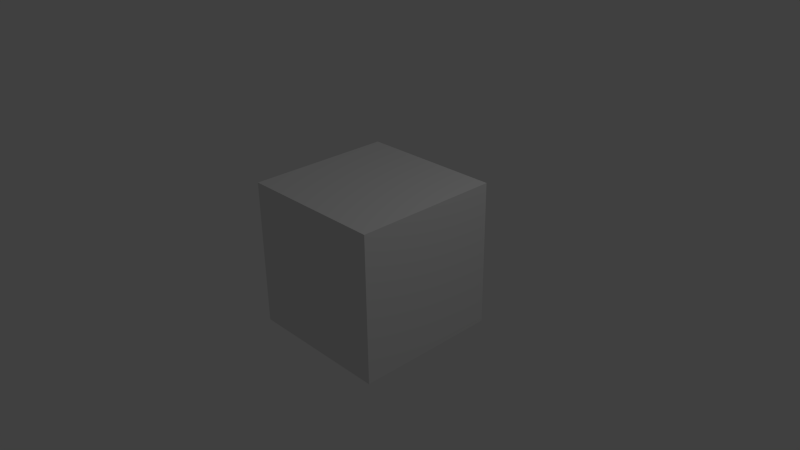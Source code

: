 # Source: weapon_shotgun01.blend  (saved by Blender 2.78.0; exported with 4.5.12 LTS)
import bpy
from mathutils import Matrix  # noqa: F401  (used for matrix-valued properties, if any)

bpy.ops.wm.read_factory_settings(use_empty=True)
scene = bpy.context.scene
scene.name = 'Scene'

# ---- collections
col_collection_1 = bpy.data.collections.new('Collection 1'); scene.collection.children.link(col_collection_1)

# ---- materials (node trees are filled in below, after node groups)
mat_material = bpy.data.materials.new('Material')
mat_material.alpha_threshold = 0.0
mat_material.use_transparent_shadow = False
mat_material.roughness = 0.5
mat_material.line_color = (0.0, 0.0, 0.0, 1.0)

# ---- material node trees

# ---- world
world_world = bpy.data.worlds.new('World'); scene.world = world_world
world_world.color = (0.05088, 0.05088, 0.05088)
world_world.use_sun_shadow = False
world_world.sun_shadow_jitter_overblur = 0.0
world_world.cycles.sampling_method = 'NONE'
world_world.cycles.sample_map_resolution = 256

# ---- cameras
cam_camera = bpy.data.cameras.new('Camera')
cam_camera.clip_end = 100.0
cam_camera.lens = 35.0
cam_camera.sensor_width = 32.0
cam_camera.sensor_height = 18.0
cam_camera.ortho_scale = 7.314
cam_camera.dof.focus_distance = 0.0
cam_camera.dof.aperture_fstop = 128.0

# ---- lights
light_lamp = bpy.data.lights.new('Lamp', 'POINT')
light_lamp.transmission_factor = 0.0
light_lamp.cutoff_distance = 30.0
light_lamp.energy = 100.0
light_lamp.shadow_buffer_clip_start = 1.001
light_lamp.shadow_soft_size = 0.1
light_lamp.shadow_maximum_resolution = 0.006
light_lamp.use_absolute_resolution = True
light_lamp.cycles.use_multiple_importance_sampling = False

# ---- meshes
me_cube_001 = bpy.data.meshes.new('Cube.001')
me_cube_001.from_pydata([(0.0184, 0.023, -0.046), (0.0184, -0.023, -0.046), (-0.0184, -0.023, -0.046), (-0.0184, 0.023, -0.046), (0.0184, 0.023, 0.046), (0.0184, -0.023, 0.046), (-0.0184, -0.023, 0.046), (-0.0184, 0.023, 0.046), (0.0184, 0.023, 0.092), (0.0184, -0.023, 0.092), (-0.0184, -0.023, 0.092), (-0.0184, 0.023, 0.092), (-0.046, -0.046, 0.138), (-0.0368, -0.046, 0.092), (0.02992, -0.5878, 0.1081), (0.04232, -0.5878, 0.138), (0.0184, -0.046, 0.092), (-0.0184, -0.046, 0.092), (-0.046, 0.023, 0.138), (0.02992, -0.5878, 0.1679), (0.0184, 0.046, 0.092), (-0.0184, 0.046, 0.092), (0.0276, 0.046, 0.138), (-0.0276, 0.046, 0.138), (-0.0184, 0.023, 0.0552), (-0.0184, -0.023, 0.0552), (0.0184, -0.023, 0.0552), (0.0184, 0.023, 0.0552), (0.0184, -0.092, 0.092), (-0.0184, -0.092, 0.092), (-0.046, -0.023, 0.138), (-1.144e-07, -0.5878, 0.1803), (0.0184, -0.1012, 0.092), (-0.0184, -0.1012, 0.092), (-0.0368, 0.023, 0.092), (-1.144e-07, -0.5878, 0.1634), (0.0184, -0.138, 0.092), (-0.0184, -0.138, 0.092), (-0.0368, -0.023, 0.092), (0.01795, -0.5878, 0.156), (0.0046, -0.09384, 0.092), (-0.0046, -0.09384, 0.092), (0.0046, -0.09936, 0.092), (-0.0046, -0.09936, 0.092), (0.0046, -0.08464, 0.05336), (-0.0276, -0.506, 0.138), (0.0046, -0.09016, 0.05336), (-0.0046, -0.09016, 0.05336), (0.0046, -0.023, 0.04784), (-0.0046, -0.023, 0.04784), (-0.0046, -0.023, 0.05336), (0.0046, -0.023, 0.05336), (0.0276, -0.506, 0.138), (-0.0184, -0.506, 0.092), (-0.0046, -0.08464, 0.05336), (0.0184, -0.506, 0.092), (0.0046, -0.08464, 0.04784), (-0.0023, -0.04784, 0.092), (0.0023, -0.04784, 0.092), (-0.0046, -0.08464, 0.04784), (0.0023, -0.04784, 0.05796), (-0.0023, -0.04784, 0.05796), (-0.0023, -0.02024, 0.092), (0.0023, -0.02024, 0.092), (0.0023, -0.02024, 0.05796), (-0.0023, -0.02024, 0.05796), (0.0184, 0.023, 0.184), (0.0184, -0.023, 0.184), (-0.0184, -0.023, 0.184), (-0.0184, 0.023, 0.184), (0.0184, -0.046, 0.184), (-0.0184, -0.046, 0.184), (0.0184, 0.046, 0.184), (-0.0184, 0.046, 0.184), (0.0184, -0.092, 0.184), (-0.0184, -0.092, 0.184), (0.0184, -0.1012, 0.184), (-0.0184, -0.1012, 0.184), (0.0184, -0.138, 0.184), (-0.0184, -0.138, 0.184), (-0.0184, -0.506, 0.184), (0.0184, -0.506, 0.184), (0.01795, -0.5418, 0.156), (-1.144e-07, -0.5418, 0.1634), (-1.144e-07, -0.5058, 0.1803), (-1.144e-07, -0.5418, 0.1803), (0.02992, -0.5058, 0.1679), (0.02992, -0.5418, 0.1679), (0.04232, -0.5058, 0.138), (0.04232, -0.5418, 0.138), (0.02992, -0.5058, 0.1081), (0.02992, -0.5418, 0.1081), (-1.144e-07, -0.5058, 0.09568), (-1.144e-07, -0.5418, 0.09568), (-0.02992, -0.5058, 0.1081), (-0.02992, -0.5418, 0.1081), (-0.04232, -0.5058, 0.138), (-0.04232, -0.5418, 0.138), (-0.02992, -0.5058, 0.1679), (-0.02992, -0.5418, 0.1679), (0.02539, -0.5418, 0.138), (0.01795, -0.5418, 0.12), (-1.144e-07, -0.5418, 0.1126), (-0.01796, -0.5418, 0.12), (-0.02539, -0.5418, 0.138), (-0.01796, -0.5418, 0.156), (0.01795, -0.51, 0.156), (-1.144e-07, -0.51, 0.1634), (0.02539, -0.51, 0.138), (0.01795, -0.51, 0.12), (-1.144e-07, -0.51, 0.1126), (-0.01796, -0.51, 0.12), (-0.02539, -0.51, 0.138), (-0.01796, -0.51, 0.156), (0.0368, 0.023, 0.092), (0.0368, -0.023, 0.092), (0.046, 0.023, 0.138), (0.046, -0.023, 0.138), (0.0368, -0.046, 0.092), (0.046, -0.046, 0.138), (0.0368, 0.046, 0.092), (0.046, 0.046, 0.138), (0.0368, -0.092, 0.092), (0.046, -0.092, 0.138), (0.0368, -0.1012, 0.092), (0.046, -0.1012, 0.138), (0.0368, -0.138, 0.092), (0.046, -0.138, 0.138), (0.046, -0.506, 0.138), (0.0368, -0.506, 0.092), (0.0368, 0.023, 0.184), (0.0368, -0.023, 0.184), (0.0368, -0.046, 0.184), (0.0368, 0.046, 0.184), (0.0368, -0.092, 0.184), (0.0368, -0.1012, 0.184), (0.0368, -0.138, 0.184), (0.0368, -0.506, 0.184), (-0.0368, 0.046, 0.092), (-0.046, 0.046, 0.138), (-0.0368, -0.092, 0.092), (-0.046, -0.092, 0.138), (-0.0368, -0.1012, 0.092), (-0.046, -0.1012, 0.138), (-0.0368, -0.138, 0.092), (-0.046, -0.138, 0.138), (-0.046, -0.506, 0.138), (-0.0368, -0.506, 0.092), (-0.0368, -0.023, 0.184), (-0.0368, 0.023, 0.184), (-0.0368, -0.046, 0.184), (-0.0368, 0.046, 0.184), (-0.0368, -0.092, 0.184), (-0.0368, -0.1012, 0.184), (-0.0368, -0.138, 0.184), (-0.0368, -0.506, 0.184), (-1.144e-07, -0.5878, 0.09568), (-0.02992, -0.5878, 0.1081), (-0.04232, -0.5878, 0.138), (-0.02992, -0.5878, 0.1679), (0.02539, -0.5878, 0.138), (0.01795, -0.5878, 0.12), (-1.144e-07, -0.5878, 0.1126), (-0.01796, -0.5878, 0.12), (-0.02539, -0.5878, 0.138), (-0.01796, -0.5878, 0.156), (0.02992, -0.7718, 0.1081), (0.04232, -0.7718, 0.138), (0.02992, -0.7718, 0.1679), (-7.629e-08, -0.7718, 0.1803), (-7.629e-08, -0.7718, 0.1634), (0.01795, -0.7718, 0.156), (-7.629e-08, -0.7718, 0.09568), (-0.02992, -0.7718, 0.1081), (-0.04232, -0.7718, 0.138), (-0.02992, -0.7718, 0.1679), (0.02539, -0.7718, 0.138), (0.01795, -0.7718, 0.12), (-7.629e-08, -0.7718, 0.1126), (-0.01796, -0.7718, 0.12), (-0.02539, -0.7718, 0.138), (-0.01796, -0.7718, 0.156)], [], [(0, 1, 2, 3), (24, 25, 10, 11), (0, 4, 5, 1), (1, 5, 6, 2), (2, 6, 7, 3), (4, 0, 3, 7), (69, 73, 151, 149), (25, 26, 9, 10), (27, 24, 11, 8), (26, 27, 8, 9), (78, 81, 137, 136), (70, 74, 134, 132), (66, 67, 131, 130), (8, 20, 120, 114), (16, 9, 115, 118), (45, 80, 155, 146), (77, 75, 152, 153), (10, 9, 16, 17), (20, 21, 23, 22), (37, 53, 147, 144), (22, 72, 133, 121), (8, 11, 21, 20), (7, 6, 25, 24), (26, 25, 50, 51), (4, 7, 24, 27), (5, 4, 27, 26), (28, 16, 118, 122), (29, 33, 142, 140), (9, 8, 114, 115), (17, 16, 28, 29), (76, 78, 136, 135), (71, 68, 148, 150), (72, 66, 130, 133), (33, 29, 41, 43), (52, 55, 129, 128), (73, 23, 139, 151), (80, 79, 154, 155), (33, 32, 36, 37), (28, 32, 42, 40), (32, 33, 43, 42), (29, 28, 40, 41), (49, 48, 56, 59), (40, 42, 46, 44), (42, 43, 47, 46), (50, 49, 59, 54), (47, 54, 59), (5, 26, 51, 48), (25, 6, 49, 50), (6, 5, 48, 49), (46, 47, 59, 56), (44, 46, 56), (37, 36, 55, 53), (32, 28, 122, 124), (61, 57, 62, 65), (60, 61, 65, 64), (58, 60, 64, 63), (23, 21, 138, 139), (43, 41, 54, 47), (57, 58, 63, 62), (41, 40, 44, 54), (51, 50, 54, 44), (53, 55, 52, 45), (48, 51, 44, 56), (62, 63, 64, 65), (57, 61, 60, 58), (66, 69, 68, 67), (67, 68, 71, 70), (69, 66, 72, 73), (70, 71, 75, 74), (74, 75, 77, 76), (76, 77, 79, 78), (78, 79, 80, 81), (53, 45, 146, 147), (75, 71, 150, 152), (33, 37, 144, 142), (74, 76, 135, 134), (21, 11, 34, 138), (45, 52, 81, 80), (22, 23, 73, 72), (81, 52, 128, 137), (68, 69, 149, 148), (103, 102, 110, 111), (87, 85, 31, 19), (84, 85, 87, 86), (104, 103, 111, 112), (97, 95, 157, 158), (86, 87, 89, 88), (101, 100, 108, 109), (101, 102, 162, 161), (88, 89, 91, 90), (100, 82, 106, 108), (89, 87, 19, 15), (90, 91, 93, 92), (106, 107, 113, 112, 111, 110, 109, 108), (83, 82, 39, 35), (92, 93, 95, 94), (95, 93, 156, 157), (82, 83, 107, 106), (94, 95, 97, 96), (102, 103, 163, 162), (98, 99, 85, 84), (96, 97, 99, 98), (102, 101, 109, 110), (104, 105, 165, 164), (84, 86, 88, 90, 92, 94, 96, 98), (105, 104, 112, 113), (83, 105, 113, 107), (128, 127, 136, 137), (115, 117, 119, 118), (116, 114, 120, 121), (115, 114, 116, 117), (118, 119, 123, 122), (127, 125, 135, 136), (122, 123, 125, 124), (116, 121, 133, 130), (124, 125, 127, 126), (117, 116, 130, 131), (126, 127, 128, 129), (119, 117, 131, 132), (125, 123, 134, 135), (123, 119, 132, 134), (20, 22, 121, 120), (36, 32, 124, 126), (55, 36, 126, 129), (67, 70, 132, 131), (34, 38, 30, 18), (30, 38, 13, 12), (12, 141, 152, 150), (34, 18, 139, 138), (12, 13, 140, 141), (141, 140, 142, 143), (143, 142, 144, 145), (141, 143, 153, 152), (145, 144, 147, 146), (18, 30, 148, 149), (30, 12, 150, 148), (139, 18, 149, 151), (143, 145, 154, 153), (145, 146, 155, 154), (11, 10, 38, 34), (17, 29, 140, 13), (79, 77, 153, 154), (10, 17, 13, 38), (162, 163, 179, 178), (159, 158, 174, 175), (156, 14, 166, 172), (165, 35, 170, 181), (160, 161, 177, 176), (19, 31, 169, 168), (163, 164, 180, 179), (158, 157, 173, 174), (91, 89, 15, 14), (105, 83, 35, 165), (100, 101, 161, 160), (99, 97, 158, 159), (103, 104, 164, 163), (93, 91, 14, 156), (82, 100, 160, 39), (85, 99, 159, 31), (166, 167, 176, 177), (172, 166, 177, 178), (173, 172, 178, 179), (174, 173, 179, 180), (175, 174, 180, 181), (168, 169, 170, 171), (169, 175, 181, 170), (167, 168, 171, 176), (15, 19, 168, 167), (39, 160, 176, 171), (157, 156, 172, 173), (164, 165, 181, 180), (161, 162, 178, 177), (31, 159, 175, 169), (14, 15, 167, 166), (35, 39, 171, 170)])
_uv = me_cube_001.uv_layers.new(name='UVMap')
_uv.uv.foreach_set('vector', [0.05757, 0.8903, 0.05757, 0.9644, 3.73e-09, 0.9644, 0.0, 0.8903, 0.9077, 0.7106, 0.8358, 0.7106, 0.8358, 0.6515, 0.9077, 0.6515, 0.9077, 0.429, 0.9077, 0.5773, 0.8358, 0.5773, 0.8358, 0.429, 0.9653, 0.429, 0.9653, 0.5773, 0.9077, 0.5773, 0.9077, 0.429, 0.8358, 0.8732, 0.8358, 0.7254, 0.9077, 0.7254, 0.9077, 0.8732, 0.9424, 0.2967, 0.9424, 0.1484, 1.0, 0.1484, 1.0, 0.2967, 0.4313, 0.8532, 0.4313, 0.8903, 0.4025, 0.8903, 0.4025, 0.8532, 0.9077, 0.5922, 0.9653, 0.5922, 0.9653, 0.6515, 0.9077, 0.6515, 0.9424, 0.3116, 1.0, 0.3116, 1.0, 0.3709, 0.9424, 0.3709, 0.8358, 0.5922, 0.9077, 0.5922, 0.9077, 0.6515, 0.8358, 0.6515, 0.4888, 0.5935, 0.4888, 0.0, 0.5176, 0.0, 0.5176, 0.5935, 0.4888, 0.7419, 0.4888, 0.6677, 0.5176, 0.6677, 0.5176, 0.7419, 0.4888, 0.8532, 0.4888, 0.779, 0.5176, 0.779, 0.5176, 0.8532, 0.3737, 0.03709, 0.3737, 3.076e-08, 0.4025, 3.845e-08, 0.4025, 0.03709, 0.3737, 0.1484, 0.3737, 0.1113, 0.4025, 0.1113, 0.4025, 0.1484, 0.8705, 0.1187, 0.9424, 0.1039, 0.9424, 0.1335, 0.8705, 0.1484, 0.4313, 0.6529, 0.4313, 0.6677, 0.4025, 0.6677, 0.4025, 0.6529, 0.3161, 0.1113, 0.3737, 0.1113, 0.3737, 0.1484, 0.3161, 0.1484, 0.7985, 0.2522, 0.7985, 0.1929, 0.8705, 0.1781, 0.8705, 0.2671, 0.3161, 0.2968, 0.3161, 0.8903, 0.2873, 0.8903, 0.2873, 0.2968, 0.8705, 0.2671, 0.9424, 0.2522, 0.9424, 0.2819, 0.8705, 0.2968, 0.3737, 0.03709, 0.3161, 0.03709, 0.3161, 7.69e-09, 0.3737, 3.076e-08, 0.9077, 0.7254, 0.8358, 0.7254, 0.8358, 0.7106, 0.9077, 0.7106, 0.9653, 0.5922, 0.9077, 0.5922, 0.9293, 0.5892, 0.9437, 0.5892, 0.9424, 0.2967, 1.0, 0.2967, 1.0, 0.3116, 0.9424, 0.3116, 0.8358, 0.5773, 0.9077, 0.5773, 0.9077, 0.5922, 0.8358, 0.5922, 0.3737, 0.2226, 0.3737, 0.1484, 0.4025, 0.1484, 0.4025, 0.2226, 0.3161, 0.2226, 0.3161, 0.2374, 0.2873, 0.2374, 0.2873, 0.2226, 0.3737, 0.1113, 0.3737, 0.03709, 0.4025, 0.03709, 0.4025, 0.1113, 0.3161, 0.1484, 0.3737, 0.1484, 0.3737, 0.2226, 0.3161, 0.2226, 0.4888, 0.6529, 0.4888, 0.5935, 0.5176, 0.5935, 0.5176, 0.6529, 0.4313, 0.7419, 0.4313, 0.779, 0.4025, 0.779, 0.4025, 0.7419, 0.4888, 0.8903, 0.4888, 0.8532, 0.5176, 0.8532, 0.5176, 0.8903, 0.3161, 0.2374, 0.3161, 0.2226, 0.3377, 0.2255, 0.3377, 0.2344, 0.8705, 0.02968, 0.7985, 0.04451, 0.7985, 0.01484, 0.8705, 0.0, 0.9424, 0.1929, 0.8705, 0.1781, 0.8705, 0.1484, 0.9424, 0.1632, 0.4313, 0.0, 0.4313, 0.5935, 0.4025, 0.5935, 0.4025, 0.0, 0.3161, 0.2374, 0.3737, 0.2374, 0.3737, 0.2968, 0.3161, 0.2968, 0.3737, 0.2226, 0.3737, 0.2374, 0.3521, 0.2344, 0.3521, 0.2255, 0.3737, 0.2374, 0.3161, 0.2374, 0.3377, 0.2344, 0.3521, 0.2344, 0.3161, 0.2226, 0.3737, 0.2226, 0.3521, 0.2255, 0.3377, 0.2255, 0.5856, 0.9573, 0.5712, 0.9573, 0.5712, 0.8579, 0.5856, 0.8579, 0.7873, 0.9855, 0.7832, 0.9933, 0.737, 0.9504, 0.7412, 0.9426, 0.9221, 0.8732, 0.9077, 0.8732, 0.9077, 0.8108, 0.9221, 0.8108, 0.5712, 0.9958, 0.5637, 1.0, 0.5176, 0.9127, 0.5252, 0.9084, 0.5211, 0.9006, 0.5252, 0.9084, 0.5176, 0.9127, 0.9653, 0.5773, 0.9653, 0.5922, 0.9437, 0.5892, 0.9437, 0.5803, 0.9077, 0.5922, 0.9077, 0.5773, 0.9293, 0.5803, 0.9293, 0.5892, 0.9077, 0.5773, 0.9653, 0.5773, 0.9437, 0.5803, 0.9293, 0.5803, 0.9221, 0.8108, 0.9077, 0.8108, 0.9077, 0.8018, 0.9221, 0.8018, 0.7412, 0.9426, 0.737, 0.9504, 0.7336, 0.9384, 0.3161, 0.2968, 0.3737, 0.2968, 0.3737, 0.8903, 0.3161, 0.8903, 0.3737, 0.2374, 0.3737, 0.2226, 0.4025, 0.2226, 0.4025, 0.2374, 0.05757, 0.945, 0.05757, 0.8903, 0.1008, 0.8903, 0.1008, 0.945, 0.108, 0.9348, 0.1008, 0.9348, 0.1008, 0.8903, 0.108, 0.8903, 0.8305, 0.8511, 0.8305, 0.906, 0.7873, 0.906, 0.7873, 0.8511, 0.8705, 0.1781, 0.7985, 0.1929, 0.7985, 0.1632, 0.8705, 0.1484, 0.5671, 0.8579, 0.5712, 0.8657, 0.5252, 0.9084, 0.5211, 0.9006, 0.108, 0.8903, 0.1151, 0.8903, 0.1151, 0.9348, 0.108, 0.9348, 0.9221, 0.8018, 0.9077, 0.8018, 0.9077, 0.7392, 0.9221, 0.7392, 0.6, 0.9573, 0.5856, 0.9573, 0.5856, 0.8579, 0.6, 0.8579, 0.7985, 0.1039, 0.7985, 0.04451, 0.8705, 0.02968, 0.8705, 0.1187, 0.7798, 0.8511, 0.7873, 0.8554, 0.7412, 0.9426, 0.7336, 0.9384, 0.9077, 0.6843, 0.9149, 0.6843, 0.9149, 0.7392, 0.9077, 0.7392, 0.6, 0.9128, 0.6, 0.8579, 0.6072, 0.8579, 0.6072, 0.9128, 0.4888, 0.8532, 0.4313, 0.8532, 0.4313, 0.779, 0.4888, 0.779, 0.4888, 0.779, 0.4313, 0.779, 0.4313, 0.7419, 0.4888, 0.7419, 0.4313, 0.8532, 0.4888, 0.8532, 0.4888, 0.8903, 0.4313, 0.8903, 0.4888, 0.7419, 0.4313, 0.7419, 0.4313, 0.6677, 0.4888, 0.6677, 0.4888, 0.6677, 0.4313, 0.6677, 0.4313, 0.6529, 0.4888, 0.6529, 0.4888, 0.6529, 0.4313, 0.6529, 0.4313, 0.5935, 0.4888, 0.5935, 0.4888, 0.5935, 0.4313, 0.5935, 0.4313, 0.0, 0.4888, 0.0, 0.7985, 0.1039, 0.8705, 0.1187, 0.8705, 0.1484, 0.7985, 0.1335, 0.4313, 0.6677, 0.4313, 0.7419, 0.4025, 0.7419, 0.4025, 0.6677, 0.3161, 0.2374, 0.3161, 0.2968, 0.2873, 0.2968, 0.2873, 0.2374, 0.4888, 0.6677, 0.4888, 0.6529, 0.5176, 0.6529, 0.5176, 0.6677, 0.3161, 7.69e-09, 0.3161, 0.03709, 0.2873, 0.03709, 0.2873, 0.0, 0.8705, 0.1187, 0.8705, 0.02968, 0.9424, 0.04451, 0.9424, 0.1039, 0.8705, 0.2671, 0.8705, 0.1781, 0.9424, 0.1929, 0.9424, 0.2522, 0.9424, 0.04451, 0.8705, 0.02968, 0.8705, 0.0, 0.9424, 0.01484, 0.4313, 0.779, 0.4313, 0.8532, 0.4025, 0.8532, 0.4025, 0.779, 0.7798, 0.4801, 0.7517, 0.4801, 0.7517, 0.429, 0.7798, 0.429, 0.7049, 0.05802, 0.7517, 0.05802, 0.7517, 0.1322, 0.7049, 0.1322, 0.7517, 0.0, 0.7517, 0.05802, 0.7049, 0.05802, 0.7049, 0.0, 0.6393, 0.7999, 0.6674, 0.7999, 0.6674, 0.8511, 0.6393, 0.8511, 0.5626, 0.487, 0.6109, 0.487, 0.6109, 0.5612, 0.5626, 0.5612, 0.6113, 0.429, 0.6113, 0.3709, 0.6581, 0.3709, 0.6581, 0.429, 0.8358, 0.4801, 0.8088, 0.4801, 0.8088, 0.429, 0.8358, 0.429, 0.7236, 0.4801, 0.7517, 0.4801, 0.7517, 0.5543, 0.7236, 0.5543, 0.6581, 0.429, 0.6581, 0.3709, 0.7049, 0.3709, 0.7049, 0.429, 0.8088, 0.4801, 0.7798, 0.4801, 0.7798, 0.429, 0.8088, 0.429, 0.6581, 0.3709, 0.6113, 0.3709, 0.6113, 0.2968, 0.6581, 0.2968, 0.5176, 0.429, 0.5176, 0.3709, 0.5644, 0.3709, 0.5644, 0.429, 0.8358, 0.9267, 0.8358, 0.8954, 0.8573, 0.8732, 0.8877, 0.8732, 0.9092, 0.8954, 0.9092, 0.9267, 0.8877, 0.9489, 0.8573, 0.9489, 0.6955, 0.4801, 0.7236, 0.4801, 0.7236, 0.5543, 0.6955, 0.5543, 0.5644, 0.429, 0.5644, 0.3709, 0.6113, 0.3709, 0.6113, 0.429, 0.6113, 0.3709, 0.5644, 0.3709, 0.5644, 0.2968, 0.6113, 0.2968, 0.7236, 0.4801, 0.6955, 0.4801, 0.6955, 0.429, 0.7236, 0.429, 0.6109, 0.429, 0.6109, 0.487, 0.5626, 0.487, 0.5626, 0.429, 0.7517, 0.4801, 0.7798, 0.4801, 0.7798, 0.5543, 0.7517, 0.5543, 0.7985, 0.0, 0.7985, 0.05802, 0.7517, 0.05802, 0.7517, 0.0, 0.5626, 0.429, 0.5626, 0.487, 0.5176, 0.487, 0.5176, 0.429, 0.7517, 0.4801, 0.7236, 0.4801, 0.7236, 0.429, 0.7517, 0.429, 0.6393, 0.7999, 0.6113, 0.7999, 0.6113, 0.7257, 0.6393, 0.7257, 0.7336, 0.9403, 0.6977, 0.9772, 0.6471, 0.9772, 0.6113, 0.9403, 0.6113, 0.888, 0.6471, 0.8511, 0.6978, 0.8511, 0.7336, 0.888, 0.6113, 0.7999, 0.6393, 0.7999, 0.6393, 0.8511, 0.6113, 0.8511, 0.6955, 0.4801, 0.6674, 0.4801, 0.6674, 0.429, 0.6955, 0.429, 0.07197, 6.152e-08, 0.07197, 0.5935, 8.952e-08, 0.5935, 0.0, 0.0, 0.1439, 0.779, 0.07197, 0.779, 0.07197, 0.7419, 0.1439, 0.7419, 0.07197, 0.8532, 0.1439, 0.8532, 0.1439, 0.8903, 0.07197, 0.8903, 0.1439, 0.779, 0.1439, 0.8532, 0.07197, 0.8532, 0.07197, 0.779, 0.1439, 0.7419, 0.07197, 0.7419, 0.07197, 0.6677, 0.1439, 0.6677, 0.07197, 0.5935, 0.07197, 0.6529, 2.984e-08, 0.6529, 8.952e-08, 0.5935, 0.1439, 0.6677, 0.07197, 0.6677, 0.07197, 0.6529, 0.1439, 0.6529, 0.07197, 0.8532, 0.07197, 0.8903, 5.968e-08, 0.8903, 1.194e-07, 0.8532, 0.1439, 0.6529, 0.07197, 0.6529, 0.07197, 0.5935, 0.1439, 0.5935, 0.07197, 0.779, 0.07197, 0.8532, 1.194e-07, 0.8532, 2.984e-08, 0.779, 0.1439, 0.5935, 0.07197, 0.5935, 0.07197, 6.152e-08, 0.1439, 0.0, 0.07197, 0.7419, 0.07197, 0.779, 2.984e-08, 0.779, 1.194e-07, 0.7419, 0.07197, 0.6529, 0.07197, 0.6677, 5.968e-08, 0.6677, 2.984e-08, 0.6529, 0.07197, 0.6677, 0.07197, 0.7419, 1.194e-07, 0.7419, 5.968e-08, 0.6677, 0.7985, 0.2522, 0.8705, 0.2671, 0.8705, 0.2968, 0.7985, 0.2819, 0.3737, 0.2968, 0.3737, 0.2374, 0.4025, 0.2374, 0.4025, 0.2968, 0.3737, 0.8903, 0.3737, 0.2968, 0.4025, 0.2968, 0.4025, 0.8903, 0.4888, 0.779, 0.4888, 0.7419, 0.5176, 0.7419, 0.5176, 0.779, 0.2873, 0.03709, 0.2873, 0.1113, 0.2144, 0.1113, 0.2144, 0.03709, 0.2144, 0.1113, 0.2873, 0.1113, 0.2873, 0.1484, 0.2144, 0.1484, 0.2144, 0.1484, 0.2144, 0.2226, 0.1439, 0.2226, 0.1439, 0.1484, 0.2873, 0.03709, 0.2144, 0.03709, 0.2144, 2.307e-08, 0.2873, 0.0, 0.2144, 0.1484, 0.2873, 0.1484, 0.2873, 0.2226, 0.2144, 0.2226, 0.2144, 0.2226, 0.2873, 0.2226, 0.2873, 0.2374, 0.2144, 0.2374, 0.2144, 0.2374, 0.2873, 0.2374, 0.2873, 0.2968, 0.2144, 0.2968, 0.2144, 0.2226, 0.2144, 0.2374, 0.1439, 0.2374, 0.1439, 0.2226, 0.2144, 0.2968, 0.2873, 0.2968, 0.2873, 0.8903, 0.2144, 0.8903, 0.2144, 0.03709, 0.2144, 0.1113, 0.1439, 0.1113, 0.1439, 0.03709, 0.2144, 0.1113, 0.2144, 0.1484, 0.1439, 0.1484, 0.1439, 0.1113, 0.2144, 2.307e-08, 0.2144, 0.03709, 0.1439, 0.03709, 0.1439, 3.845e-08, 0.2144, 0.2374, 0.2144, 0.2968, 0.1439, 0.2968, 0.1439, 0.2374, 0.2144, 0.2968, 0.2144, 0.8903, 0.1439, 0.8903, 0.1439, 0.2968, 0.3161, 0.03709, 0.3161, 0.1113, 0.2873, 0.1113, 0.2873, 0.03709, 0.3161, 0.1484, 0.3161, 0.2226, 0.2873, 0.2226, 0.2873, 0.1484, 0.4313, 0.5935, 0.4313, 0.6529, 0.4025, 0.6529, 0.4025, 0.5935, 0.3161, 0.1113, 0.3161, 0.1484, 0.2873, 0.1484, 0.2873, 0.1113, 0.7517, 0.5543, 0.7798, 0.5543, 0.7798, 0.8511, 0.7517, 0.8511, 0.5176, 0.5612, 0.5626, 0.5612, 0.5626, 0.8579, 0.5176, 0.8579, 0.5644, 0.2968, 0.5176, 0.2968, 0.5176, 0.0, 0.5644, 0.0, 0.6674, 0.5543, 0.6955, 0.5543, 0.6955, 0.8511, 0.6674, 0.8511, 0.8088, 0.5543, 0.8358, 0.5543, 0.8358, 0.8511, 0.8088, 0.8511, 0.7049, 0.1322, 0.7517, 0.1322, 0.7517, 0.429, 0.7049, 0.429, 0.6674, 0.7257, 0.6393, 0.7257, 0.6393, 0.429, 0.6674, 0.429, 0.5626, 0.5612, 0.6109, 0.5612, 0.6109, 0.8579, 0.5626, 0.8579, 0.7049, 0.3709, 0.6581, 0.3709, 0.6581, 0.2968, 0.7049, 0.2968, 0.6674, 0.4801, 0.6955, 0.4801, 0.6955, 0.5543, 0.6674, 0.5543, 0.8088, 0.4801, 0.8358, 0.4801, 0.8358, 0.5543, 0.8088, 0.5543, 0.5176, 0.487, 0.5626, 0.487, 0.5626, 0.5612, 0.5176, 0.5612, 0.6674, 0.7999, 0.6393, 0.7999, 0.6393, 0.7257, 0.6674, 0.7257, 0.5644, 0.3709, 0.5176, 0.3709, 0.5176, 0.2968, 0.5644, 0.2968, 0.7798, 0.4801, 0.8088, 0.4801, 0.8088, 0.5543, 0.7798, 0.5543, 0.7517, 0.05802, 0.7985, 0.05802, 0.7985, 0.1322, 0.7517, 0.1322, 0.7985, 0.3337, 0.8344, 0.2968, 0.8445, 0.322, 0.823, 0.3441, 0.7985, 0.3859, 0.7985, 0.3337, 0.823, 0.3441, 0.823, 0.3755, 0.8344, 0.4229, 0.7985, 0.3859, 0.823, 0.3755, 0.8445, 0.3976, 0.885, 0.4229, 0.8344, 0.4229, 0.8445, 0.3976, 0.8749, 0.3976, 0.9209, 0.3859, 0.885, 0.4229, 0.8749, 0.3976, 0.8964, 0.3755, 0.885, 0.2968, 0.9209, 0.3337, 0.8964, 0.3441, 0.8749, 0.322, 0.9209, 0.3337, 0.9209, 0.3859, 0.8964, 0.3755, 0.8964, 0.3441, 0.8344, 0.2968, 0.885, 0.2968, 0.8749, 0.322, 0.8445, 0.322, 0.6581, 0.2968, 0.6113, 0.2968, 0.6113, 0.0, 0.6581, 0.0, 0.7798, 0.5543, 0.8088, 0.5543, 0.8088, 0.8511, 0.7798, 0.8511, 0.6113, 0.2968, 0.5644, 0.2968, 0.5644, 0.0, 0.6113, 0.0, 0.6393, 0.7257, 0.6113, 0.7257, 0.6113, 0.429, 0.6393, 0.429, 0.7236, 0.5543, 0.7517, 0.5543, 0.7517, 0.8511, 0.7236, 0.8511, 0.7517, 0.1322, 0.7985, 0.1322, 0.7985, 0.429, 0.7517, 0.429, 0.7049, 0.2968, 0.6581, 0.2968, 0.6581, 0.0, 0.7049, 0.0, 0.6955, 0.5543, 0.7236, 0.5543, 0.7236, 0.8511, 0.6955, 0.8511])
me_cube_001.materials.append(mat_material)
me_cube_001.use_remesh_preserve_volume = False
me_cube_001.use_remesh_preserve_attributes = False
me_cube_001.use_mirror_vertex_groups = False
me_cube_001.update()
me_cube = bpy.data.meshes.new('Cube')
me_cube.from_pydata([(1.0, 1.0, -1.0), (1.0, -1.0, -1.0), (-1.0, -1.0, -1.0), (-1.0, 1.0, -1.0), (1.0, 1.0, 1.0), (1.0, -1.0, 1.0), (-1.0, -1.0, 1.0), (-1.0, 1.0, 1.0)], [], [(0, 1, 2, 3), (4, 7, 6, 5), (0, 4, 5, 1), (1, 5, 6, 2), (2, 6, 7, 3), (4, 0, 3, 7)])
me_cube.materials.append(mat_material)
me_cube.use_remesh_preserve_volume = False
me_cube.use_remesh_preserve_attributes = False
me_cube.use_mirror_vertex_groups = False
me_cube.update()
arm_arm_shotgun01 = bpy.data.armatures.new('arm_shotgun01')  # bones are not reproduced

# ---- objects
ob_arm_shotgun01 = bpy.data.objects.new('arm_shotgun01', arm_arm_shotgun01)
ob_shotgun01 = bpy.data.objects.new('shotgun01', me_cube_001)
ob_cube = bpy.data.objects.new('Cube', me_cube)
ob_lamp = bpy.data.objects.new('Lamp', light_lamp)
ob_camera = bpy.data.objects.new('Camera', cam_camera)

# ---- transforms, parenting, visibility, modifiers, constraints
ob_arm_shotgun01.location = (0.0, 0.0, 0.0)
ob_arm_shotgun01.lineart.crease_threshold = 0.0
ob_shotgun01.parent = ob_arm_shotgun01
ob_shotgun01.location = (0.0, 0.0, 0.0)
ob_shotgun01.lock_rotations_4d = False
ob_shotgun01.empty_display_type = 'ARROWS'
ob_shotgun01.lineart.crease_threshold = 0.0
_vg = ob_shotgun01.vertex_groups.new(name='root')
_vg.add([0, 1, 2, 3, 4, 5, 6, 7, 8, 9, 10, 11, 12, 13, 14, 15, 16, 17, 18, 19, 20, 21, 22, 23, 24, 25, 26, 27, 28, 29, 30, 31, 32, 33, 34, 35, 36, 37, 38, 39, 40, 41, 42, 43, 44, 45, 46, 47, 48, 49, 50, 51, 52, 53, 54, 55, 56, 57, 58, 59, 60, 61, 62, 63, 64, 65, 66, 67, 68, 69, 70, 71, 72, 73, 74, 75, 76, 77, 78, 79, 80, 81, 82, 83, 84, 85, 86, 87, 88, 89, 90, 91, 92, 93, 94, 95, 96, 97, 98, 99, 100, 101, 102, 103, 104, 105, 106, 107, 108, 109, 110, 111, 112, 113, 114, 115, 116, 117, 118, 119, 120, 121, 122, 123, 124, 125, 126, 127, 128, 129, 130, 131, 132, 133, 134, 135, 136, 137, 138, 139, 140, 141, 142, 143, 144, 145, 146, 147, 148, 149, 150, 151, 152, 153, 154, 155, 156, 157, 158, 159, 160, 161, 162, 163, 164, 165, 166, 167, 168, 169, 170, 171, 172, 173, 174, 175, 176, 177, 178, 179, 180, 181], 1.0, 'REPLACE')
_vg = ob_shotgun01.vertex_groups.new(name='fire_point01')
_vg = ob_shotgun01.vertex_groups.new(name='trigger')
_m = ob_shotgun01.modifiers.new('Armature', 'ARMATURE')
_m.object = ob_arm_shotgun01
ob_cube.location = (0.0, 0.0, 0.0)
ob_cube.lock_rotations_4d = False
ob_cube.empty_display_type = 'ARROWS'
ob_cube.hide_viewport = True
ob_cube.lineart.crease_threshold = 0.0
ob_lamp.location = (4.076, 1.005, 5.904)
ob_lamp.rotation_euler = (0.6503, 0.05522, 1.866)
ob_lamp.lock_rotations_4d = False
ob_lamp.empty_display_type = 'ARROWS'
ob_lamp.color = (0.0, 0.0, 0.0, 0.0)
ob_lamp.lineart.crease_threshold = 0.0
ob_camera.location = (7.481, -6.508, 5.344)
ob_camera.rotation_euler = (1.109, 0.01082, 0.8149)
ob_camera.lock_rotations_4d = False
ob_camera.empty_display_type = 'ARROWS'
ob_camera.color = (0.0, 0.0, 0.0, 0.0)
ob_camera.display_type = 'WIRE'
ob_camera.lineart.crease_threshold = 0.0

# ---- collection membership
col_collection_1.objects.link(ob_arm_shotgun01)
col_collection_1.objects.link(ob_shotgun01)
col_collection_1.objects.link(ob_cube)
col_collection_1.objects.link(ob_lamp)
col_collection_1.objects.link(ob_camera)

# ---- scene / render settings (as saved in the file)
scene.camera = ob_camera
scene.frame_start = 1; scene.frame_end = 250; scene.frame_set(1)
scene.render.engine = 'BLENDER_EEVEE_NEXT'
scene.render.resolution_percentage = 50
scene.render.dither_intensity = 0.0
scene.cycles.use_denoising = False
scene.cycles.samples = 10
scene.cycles.sampling_pattern = 'TABULATED_SOBOL'
scene.cycles.light_sampling_threshold = 0.0
scene.cycles.use_adaptive_sampling = False
scene.cycles.use_light_tree = False
scene.cycles.blur_glossy = 0.0
scene.cycles.volume_bounces = 1
scene.cycles.pixel_filter_type = 'GAUSSIAN'
scene.cycles.sample_clamp_indirect = 0.0
scene.view_settings.view_transform = 'Standard'
bpy.context.view_layer.update()
